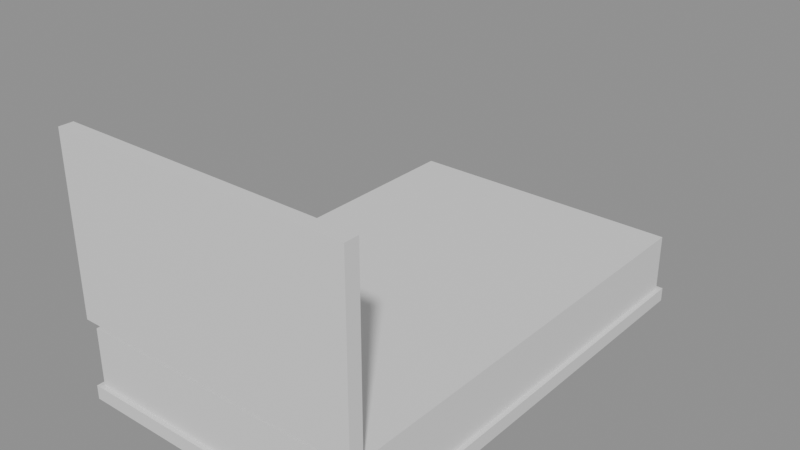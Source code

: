 # Source: e1232_after.blend  (saved by Blender 5.2.44; exported with 4.5.12 LTS)
import bpy
from mathutils import Matrix  # noqa: F401  (used for matrix-valued properties, if any)

bpy.ops.wm.read_factory_settings(use_empty=True)
scene = bpy.context.scene
scene.name = 'Scene'

# ---- materials (node trees are filled in below, after node groups)
mat_madera_roble = bpy.data.materials.new('Madera_Roble')
mat_textil_blanco = bpy.data.materials.new('Textil_Blanco')

# ---- material node trees
mat_madera_roble.use_nodes = True; mat_madera_roble.node_tree.nodes.clear()
_N = mat_madera_roble.node_tree.nodes; _L = mat_madera_roble.node_tree.links
n0 = _N.new('ShaderNodeBsdfPrincipled'); n0.name = 'Principled BSDF'; n0.location = (-200, 100)
n0.inputs[3].default_value = 1.45
n0.inputs[10].default_value = 0.005
n1 = _N.new('ShaderNodeOutputMaterial'); n1.name = 'Material Output'; n1.location = (200, 100)
_L.new(n0.outputs[0], n1.inputs[0])
n1.is_active_output = True
mat_textil_blanco.use_nodes = True; mat_textil_blanco.node_tree.nodes.clear()
_N = mat_textil_blanco.node_tree.nodes; _L = mat_textil_blanco.node_tree.links
n0 = _N.new('ShaderNodeBsdfPrincipled'); n0.name = 'Principled BSDF'; n0.location = (-200, 100)
n0.inputs[3].default_value = 1.45
n0.inputs[10].default_value = 0.005
n1 = _N.new('ShaderNodeOutputMaterial'); n1.name = 'Material Output'; n1.location = (200, 100)
_L.new(n0.outputs[0], n1.inputs[0])
n1.is_active_output = True

# ---- meshes
me_camamatrimonial_base_mesh = bpy.data.meshes.new('CamaMatrimonial_Base_mesh')
me_camamatrimonial_base_mesh.from_pydata([(0.0, 0.0, 0.0), (1.28, 0.0, 0.0), (1.28, 2.0, 0.0), (0.0, 2.0, 0.0), (0.0, 0.0, 0.06), (1.28, 0.0, 0.06), (1.28, 2.0, 0.06), (0.0, 2.0, 0.06)], [], [(0, 1, 2, 3), (4, 5, 6, 7), (0, 1, 5, 4), (1, 2, 6, 5), (2, 3, 7, 6), (3, 0, 4, 7)])
me_camamatrimonial_base_mesh.materials.append(mat_madera_roble)
me_camamatrimonial_base_mesh.update()
me_camamatrimonial_colchon_mesh = bpy.data.meshes.new('CamaMatrimonial_Colchon_mesh')
me_camamatrimonial_colchon_mesh.from_pydata([(0.0, 0.0, 0.0), (1.24, 0.0, 0.0), (1.24, 1.96, 0.0), (0.0, 1.96, 0.0), (0.0, 0.0, 0.25), (1.24, 0.0, 0.25), (1.24, 1.96, 0.25), (0.0, 1.96, 0.25)], [], [(0, 1, 2, 3), (4, 5, 6, 7), (0, 1, 5, 4), (1, 2, 6, 5), (2, 3, 7, 6), (3, 0, 4, 7)])
me_camamatrimonial_colchon_mesh.materials.append(mat_textil_blanco)
me_camamatrimonial_colchon_mesh.update()
me_camamatrimonial_cabecero_mesh = bpy.data.meshes.new('CamaMatrimonial_Cabecero_mesh')
me_camamatrimonial_cabecero_mesh.from_pydata([(0.0, 0.0, 0.0), (1.28, 0.0, 0.0), (1.28, 0.06, 0.0), (0.0, 0.06, 0.0), (0.0, 0.0, 0.75), (1.28, 0.0, 0.75), (1.28, 0.06, 0.75), (0.0, 0.06, 0.75)], [], [(0, 1, 2, 3), (4, 5, 6, 7), (0, 1, 5, 4), (1, 2, 6, 5), (2, 3, 7, 6), (3, 0, 4, 7)])
me_camamatrimonial_cabecero_mesh.materials.append(mat_madera_roble)
me_camamatrimonial_cabecero_mesh.update()

# ---- objects
ob_camamatrimonial = bpy.data.objects.new('CamaMatrimonial', None)
ob_camamatrimonial_base = bpy.data.objects.new('CamaMatrimonial_Base', me_camamatrimonial_base_mesh)
ob_camamatrimonial_colchon = bpy.data.objects.new('CamaMatrimonial_Colchon', me_camamatrimonial_colchon_mesh)
ob_camamatrimonial_cabecero = bpy.data.objects.new('CamaMatrimonial_Cabecero', me_camamatrimonial_cabecero_mesh)

# ---- transforms, parenting, visibility, modifiers, constraints
ob_camamatrimonial.location = (0.0, 0.0, 0.0)
ob_camamatrimonial.empty_display_type = 'ARROWS'
ob_camamatrimonial_base.parent = ob_camamatrimonial
ob_camamatrimonial_base.location = (0.0, 0.0, 0.0)
ob_camamatrimonial_colchon.parent = ob_camamatrimonial
ob_camamatrimonial_colchon.location = (0.02, 0.02, 0.06)
ob_camamatrimonial_cabecero.parent = ob_camamatrimonial
ob_camamatrimonial_cabecero.location = (0.0, 0.0, 0.35)

# ---- collection membership
scene.collection.objects.link(ob_camamatrimonial)
scene.collection.objects.link(ob_camamatrimonial_base)
scene.collection.objects.link(ob_camamatrimonial_colchon)
scene.collection.objects.link(ob_camamatrimonial_cabecero)

# ---- scene / render settings (as saved in the file)
scene.frame_start = 1; scene.frame_end = 250; scene.frame_set(1)
scene.render.engine = 'BLENDER_EEVEE_NEXT'
scene.render.bake_bias = 0.0
scene.render.bake_samples = 0
scene.render.compositor_device = 'GPU'
scene.eevee.use_volume_custom_range = False
scene.eevee.fast_gi_thickness_near = 0.1
scene.eevee.fast_gi_thickness_far = 0.0
scene.eevee.ray_tracing_options.screen_trace_thickness = 0.1
bpy.context.view_layer.update()

# ---- added for rendering (the .blend has no active camera and no usable light): camera, sun + grey world if the file has none
cam_auto = bpy.data.cameras.new('AutoCamera')
cam_auto.lens = 50.0
cam_auto.sensor_width = 36.0
cam_auto.clip_end = 1000.0
ob_auto_camera = bpy.data.objects.new('AutoCamera', cam_auto)
scene.collection.objects.link(ob_auto_camera)
ob_auto_camera.location = (3.06126, -1.90551, 2.48701)
ob_auto_camera.rotation_euler = (1.09748, -7.21219e-08, 0.694738)
scene.camera = ob_auto_camera
light_auto_sun = bpy.data.lights.new('AutoSun', 'SUN')
light_auto_sun.energy = 3.0
light_auto_sun.angle = 0.0523599
ob_auto_sun = bpy.data.objects.new('AutoSun', light_auto_sun)
scene.collection.objects.link(ob_auto_sun)
ob_auto_sun.rotation_euler = (0.872665, 0.174533, 0.523599)
if scene.world is None:
    world_auto = bpy.data.worlds.new('AutoWorld')
    world_auto.color = (0.3, 0.3, 0.3)
    scene.world = world_auto
bpy.context.view_layer.update()
